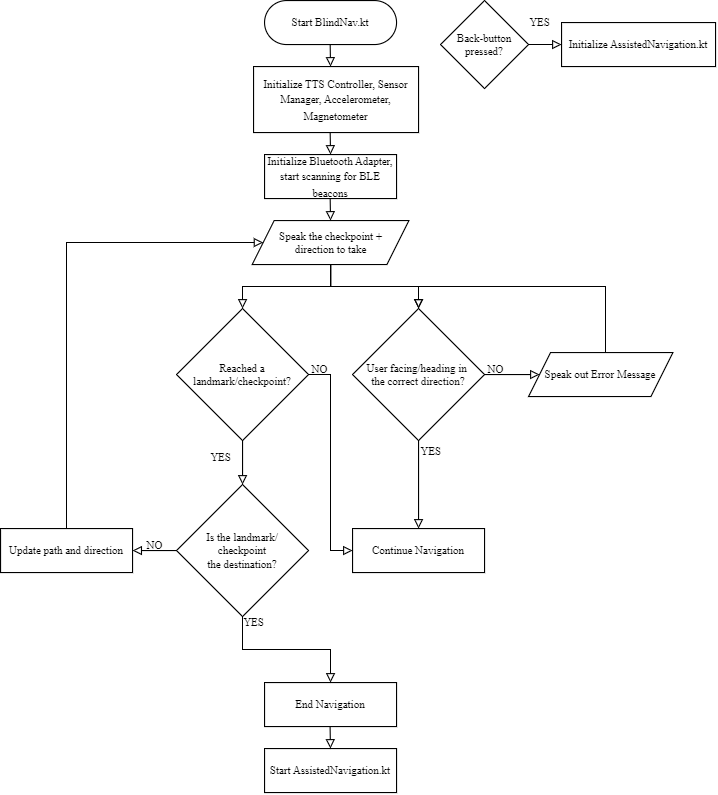

The diagram above was exported from draw.io. Its source (the exported page's mxGraphModel, read from the mxfile embedded in the PNG):
<mxGraphModel dx="628" dy="618" grid="1" gridSize="10" guides="1" tooltips="1" connect="1" arrows="1" fold="1" page="1" pageScale="1" pageWidth="827" pageHeight="1169" math="0" shadow="0">
  <root>
    <mxCell id="WIyWlLk6GJQsqaUBKTNV-0" />
    <mxCell id="WIyWlLk6GJQsqaUBKTNV-1" parent="WIyWlLk6GJQsqaUBKTNV-0" />
    <mxCell id="q4UdT9tsgyTZ3_1nQJ-w-0" value="&lt;font size=&quot;1&quot; face=&quot;Times New Roman&quot;&gt;Start BlindNav.kt&lt;/font&gt;" style="rounded=1;whiteSpace=wrap;html=1;fontSize=12;glass=0;strokeWidth=1;shadow=0;arcSize=50;" vertex="1" parent="WIyWlLk6GJQsqaUBKTNV-1">
      <mxGeometry x="360" y="160" width="120" height="40" as="geometry" />
    </mxCell>
    <mxCell id="q4UdT9tsgyTZ3_1nQJ-w-1" value="&lt;span style=&quot;border-color: var(--border-color);&quot;&gt;&lt;font style=&quot;font-size: 10px;&quot;&gt;Initialize TTS Controller, Sensor Manager, Accelerometer, Magnetometer&lt;/font&gt;&lt;/span&gt;" style="rounded=0;whiteSpace=wrap;html=1;fontFamily=Times New Roman;fontSize=12;" vertex="1" parent="WIyWlLk6GJQsqaUBKTNV-1">
      <mxGeometry x="350" y="220" width="150" height="60" as="geometry" />
    </mxCell>
    <mxCell id="q4UdT9tsgyTZ3_1nQJ-w-13" value="&lt;span style=&quot;border-color: var(--border-color);&quot;&gt;&lt;font style=&quot;font-size: 10px;&quot;&gt;Initialize AssistedNavigation.kt&lt;/font&gt;&lt;/span&gt;" style="rounded=0;whiteSpace=wrap;html=1;fontFamily=Times New Roman;fontSize=12;" vertex="1" parent="WIyWlLk6GJQsqaUBKTNV-1">
      <mxGeometry x="630" y="180" width="140" height="40" as="geometry" />
    </mxCell>
    <mxCell id="q4UdT9tsgyTZ3_1nQJ-w-22" value="NO" style="text;html=1;align=center;verticalAlign=middle;resizable=0;points=[];autosize=1;strokeColor=none;fillColor=none;fontSize=10;fontFamily=Times New Roman;" vertex="1" parent="WIyWlLk6GJQsqaUBKTNV-1">
      <mxGeometry x="390" y="480" width="40" height="30" as="geometry" />
    </mxCell>
    <mxCell id="q4UdT9tsgyTZ3_1nQJ-w-26" value="YES" style="text;html=1;align=center;verticalAlign=middle;resizable=0;points=[];autosize=1;strokeColor=none;fillColor=none;fontSize=10;fontFamily=Times New Roman;" vertex="1" parent="WIyWlLk6GJQsqaUBKTNV-1">
      <mxGeometry x="590" y="165" width="40" height="30" as="geometry" />
    </mxCell>
    <mxCell id="q4UdT9tsgyTZ3_1nQJ-w-42" value="" style="edgeStyle=orthogonalEdgeStyle;rounded=0;orthogonalLoop=1;jettySize=auto;html=1;fontFamily=Times New Roman;fontSize=10;endArrow=block;endFill=0;" edge="1" parent="WIyWlLk6GJQsqaUBKTNV-1" source="q4UdT9tsgyTZ3_1nQJ-w-27" target="q4UdT9tsgyTZ3_1nQJ-w-13">
      <mxGeometry relative="1" as="geometry" />
    </mxCell>
    <mxCell id="q4UdT9tsgyTZ3_1nQJ-w-27" value="Back-button pressed?" style="rhombus;whiteSpace=wrap;html=1;fontFamily=Times New Roman;fontSize=10;" vertex="1" parent="WIyWlLk6GJQsqaUBKTNV-1">
      <mxGeometry x="520" y="160" width="80" height="80" as="geometry" />
    </mxCell>
    <mxCell id="q4UdT9tsgyTZ3_1nQJ-w-97" style="edgeStyle=orthogonalEdgeStyle;rounded=0;sketch=0;orthogonalLoop=1;jettySize=auto;html=1;fontFamily=Times New Roman;fontSize=10;endArrow=block;endFill=0;" edge="1" parent="WIyWlLk6GJQsqaUBKTNV-1" source="q4UdT9tsgyTZ3_1nQJ-w-28" target="q4UdT9tsgyTZ3_1nQJ-w-38">
      <mxGeometry relative="1" as="geometry" />
    </mxCell>
    <mxCell id="q4UdT9tsgyTZ3_1nQJ-w-98" style="edgeStyle=orthogonalEdgeStyle;rounded=0;sketch=0;orthogonalLoop=1;jettySize=auto;html=1;entryX=0;entryY=0.5;entryDx=0;entryDy=0;fontFamily=Times New Roman;fontSize=10;endArrow=block;endFill=0;" edge="1" parent="WIyWlLk6GJQsqaUBKTNV-1" source="q4UdT9tsgyTZ3_1nQJ-w-28" target="q4UdT9tsgyTZ3_1nQJ-w-29">
      <mxGeometry relative="1" as="geometry" />
    </mxCell>
    <mxCell id="q4UdT9tsgyTZ3_1nQJ-w-28" value="User facing/heading in&amp;nbsp;&lt;br&gt;the correct direction?" style="rhombus;whiteSpace=wrap;html=1;fontFamily=Times New Roman;fontSize=10;" vertex="1" parent="WIyWlLk6GJQsqaUBKTNV-1">
      <mxGeometry x="440" y="440" width="120" height="120" as="geometry" />
    </mxCell>
    <mxCell id="q4UdT9tsgyTZ3_1nQJ-w-101" style="edgeStyle=orthogonalEdgeStyle;rounded=0;sketch=0;orthogonalLoop=1;jettySize=auto;html=1;entryX=0.5;entryY=0;entryDx=0;entryDy=0;fontFamily=Times New Roman;fontSize=10;endArrow=block;endFill=0;" edge="1" parent="WIyWlLk6GJQsqaUBKTNV-1" source="q4UdT9tsgyTZ3_1nQJ-w-29" target="q4UdT9tsgyTZ3_1nQJ-w-28">
      <mxGeometry relative="1" as="geometry">
        <Array as="points">
          <mxPoint x="670" y="420" />
          <mxPoint x="500" y="420" />
        </Array>
      </mxGeometry>
    </mxCell>
    <mxCell id="q4UdT9tsgyTZ3_1nQJ-w-29" value="Speak out Error Message" style="shape=parallelogram;perimeter=parallelogramPerimeter;whiteSpace=wrap;html=1;fixedSize=1;fontFamily=Times New Roman;fontSize=10;" vertex="1" parent="WIyWlLk6GJQsqaUBKTNV-1">
      <mxGeometry x="600" y="480" width="131.25" height="40" as="geometry" />
    </mxCell>
    <mxCell id="q4UdT9tsgyTZ3_1nQJ-w-88" style="edgeStyle=orthogonalEdgeStyle;rounded=0;sketch=0;orthogonalLoop=1;jettySize=auto;html=1;entryX=0.5;entryY=0;entryDx=0;entryDy=0;fontFamily=Times New Roman;fontSize=10;endArrow=block;endFill=0;" edge="1" parent="WIyWlLk6GJQsqaUBKTNV-1" source="q4UdT9tsgyTZ3_1nQJ-w-30" target="q4UdT9tsgyTZ3_1nQJ-w-41">
      <mxGeometry relative="1" as="geometry" />
    </mxCell>
    <mxCell id="q4UdT9tsgyTZ3_1nQJ-w-89" style="edgeStyle=orthogonalEdgeStyle;rounded=0;sketch=0;orthogonalLoop=1;jettySize=auto;html=1;fontFamily=Times New Roman;fontSize=10;endArrow=block;endFill=0;" edge="1" parent="WIyWlLk6GJQsqaUBKTNV-1" source="q4UdT9tsgyTZ3_1nQJ-w-30" target="q4UdT9tsgyTZ3_1nQJ-w-28">
      <mxGeometry relative="1" as="geometry" />
    </mxCell>
    <mxCell id="q4UdT9tsgyTZ3_1nQJ-w-30" value="Speak the checkpoint + &lt;br&gt;direction to take" style="shape=parallelogram;perimeter=parallelogramPerimeter;whiteSpace=wrap;html=1;fixedSize=1;fontFamily=Times New Roman;fontSize=10;" vertex="1" parent="WIyWlLk6GJQsqaUBKTNV-1">
      <mxGeometry x="348.75" y="360" width="142.5" height="40" as="geometry" />
    </mxCell>
    <mxCell id="q4UdT9tsgyTZ3_1nQJ-w-34" value="&lt;span style=&quot;border-color: var(--border-color);&quot;&gt;&lt;font style=&quot;font-size: 10px;&quot;&gt;Initialize Bluetooth Adapter, start scanning for BLE beacons&lt;/font&gt;&lt;/span&gt;" style="rounded=0;whiteSpace=wrap;html=1;fontFamily=Times New Roman;fontSize=12;" vertex="1" parent="WIyWlLk6GJQsqaUBKTNV-1">
      <mxGeometry x="360" y="300" width="120" height="40" as="geometry" />
    </mxCell>
    <mxCell id="q4UdT9tsgyTZ3_1nQJ-w-35" value="&lt;span style=&quot;border-color: var(--border-color);&quot;&gt;&lt;font style=&quot;font-size: 10px;&quot;&gt;End Navigation&lt;/font&gt;&lt;/span&gt;" style="rounded=0;whiteSpace=wrap;html=1;fontFamily=Times New Roman;fontSize=12;" vertex="1" parent="WIyWlLk6GJQsqaUBKTNV-1">
      <mxGeometry x="360" y="780" width="120" height="40" as="geometry" />
    </mxCell>
    <mxCell id="q4UdT9tsgyTZ3_1nQJ-w-36" value="&lt;span style=&quot;border-color: var(--border-color);&quot;&gt;&lt;font style=&quot;font-size: 10px;&quot;&gt;Start AssistedNavigation.kt&lt;/font&gt;&lt;/span&gt;" style="rounded=0;whiteSpace=wrap;html=1;fontFamily=Times New Roman;fontSize=12;" vertex="1" parent="WIyWlLk6GJQsqaUBKTNV-1">
      <mxGeometry x="360" y="840" width="120" height="40" as="geometry" />
    </mxCell>
    <mxCell id="q4UdT9tsgyTZ3_1nQJ-w-38" value="&lt;span style=&quot;border-color: var(--border-color);&quot;&gt;&lt;font style=&quot;font-size: 10px;&quot;&gt;Continue Navigation&lt;/font&gt;&lt;/span&gt;" style="rounded=0;whiteSpace=wrap;html=1;fontFamily=Times New Roman;fontSize=12;" vertex="1" parent="WIyWlLk6GJQsqaUBKTNV-1">
      <mxGeometry x="440" y="640" width="120" height="40" as="geometry" />
    </mxCell>
    <mxCell id="q4UdT9tsgyTZ3_1nQJ-w-90" style="edgeStyle=orthogonalEdgeStyle;rounded=0;sketch=0;orthogonalLoop=1;jettySize=auto;html=1;exitX=0.5;exitY=1;exitDx=0;exitDy=0;entryX=0.5;entryY=0;entryDx=0;entryDy=0;fontFamily=Times New Roman;fontSize=10;endArrow=block;endFill=0;" edge="1" parent="WIyWlLk6GJQsqaUBKTNV-1" source="q4UdT9tsgyTZ3_1nQJ-w-41" target="q4UdT9tsgyTZ3_1nQJ-w-81">
      <mxGeometry relative="1" as="geometry" />
    </mxCell>
    <mxCell id="q4UdT9tsgyTZ3_1nQJ-w-91" style="edgeStyle=orthogonalEdgeStyle;rounded=0;sketch=0;orthogonalLoop=1;jettySize=auto;html=1;entryX=0;entryY=0.5;entryDx=0;entryDy=0;fontFamily=Times New Roman;fontSize=10;endArrow=block;endFill=0;" edge="1" parent="WIyWlLk6GJQsqaUBKTNV-1" source="q4UdT9tsgyTZ3_1nQJ-w-41" target="q4UdT9tsgyTZ3_1nQJ-w-38">
      <mxGeometry relative="1" as="geometry" />
    </mxCell>
    <mxCell id="q4UdT9tsgyTZ3_1nQJ-w-41" value="Reached a landmark/checkpoint?" style="rhombus;whiteSpace=wrap;html=1;fontFamily=Times New Roman;fontSize=10;" vertex="1" parent="WIyWlLk6GJQsqaUBKTNV-1">
      <mxGeometry x="280" y="440" width="120" height="120" as="geometry" />
    </mxCell>
    <mxCell id="q4UdT9tsgyTZ3_1nQJ-w-47" value="" style="endArrow=block;html=1;rounded=0;sketch=0;fontFamily=Times New Roman;fontSize=10;endFill=0;" edge="1" parent="WIyWlLk6GJQsqaUBKTNV-1">
      <mxGeometry width="50" height="50" relative="1" as="geometry">
        <mxPoint x="419.65999999999997" y="200" as="sourcePoint" />
        <mxPoint x="420" y="220" as="targetPoint" />
      </mxGeometry>
    </mxCell>
    <mxCell id="q4UdT9tsgyTZ3_1nQJ-w-48" value="" style="endArrow=block;html=1;rounded=0;sketch=0;fontFamily=Times New Roman;fontSize=10;endFill=0;" edge="1" parent="WIyWlLk6GJQsqaUBKTNV-1">
      <mxGeometry width="50" height="50" relative="1" as="geometry">
        <mxPoint x="419.6600000000001" y="280" as="sourcePoint" />
        <mxPoint x="420" y="300" as="targetPoint" />
      </mxGeometry>
    </mxCell>
    <mxCell id="q4UdT9tsgyTZ3_1nQJ-w-49" value="" style="endArrow=block;html=1;rounded=0;sketch=0;fontFamily=Times New Roman;fontSize=10;endFill=0;" edge="1" parent="WIyWlLk6GJQsqaUBKTNV-1">
      <mxGeometry width="50" height="50" relative="1" as="geometry">
        <mxPoint x="419.6600000000001" y="340" as="sourcePoint" />
        <mxPoint x="420" y="360" as="targetPoint" />
      </mxGeometry>
    </mxCell>
    <mxCell id="q4UdT9tsgyTZ3_1nQJ-w-62" value="" style="endArrow=block;html=1;rounded=0;sketch=0;fontFamily=Times New Roman;fontSize=10;endFill=0;" edge="1" parent="WIyWlLk6GJQsqaUBKTNV-1">
      <mxGeometry width="50" height="50" relative="1" as="geometry">
        <mxPoint x="419.58000000000004" y="820" as="sourcePoint" />
        <mxPoint x="419.91999999999996" y="840" as="targetPoint" />
      </mxGeometry>
    </mxCell>
    <mxCell id="q4UdT9tsgyTZ3_1nQJ-w-74" value="YES" style="text;html=1;align=center;verticalAlign=middle;resizable=0;points=[];autosize=1;strokeColor=none;fillColor=none;fontSize=10;fontFamily=Times New Roman;" vertex="1" parent="WIyWlLk6GJQsqaUBKTNV-1">
      <mxGeometry x="300" y="560" width="40" height="30" as="geometry" />
    </mxCell>
    <mxCell id="q4UdT9tsgyTZ3_1nQJ-w-77" value="NO" style="text;html=1;align=center;verticalAlign=middle;resizable=0;points=[];autosize=1;strokeColor=none;fillColor=none;fontSize=10;fontFamily=Times New Roman;" vertex="1" parent="WIyWlLk6GJQsqaUBKTNV-1">
      <mxGeometry x="240" y="640" width="40" height="30" as="geometry" />
    </mxCell>
    <mxCell id="q4UdT9tsgyTZ3_1nQJ-w-79" value="YES" style="text;html=1;align=center;verticalAlign=middle;resizable=0;points=[];autosize=1;strokeColor=none;fillColor=none;fontSize=10;fontFamily=Times New Roman;" vertex="1" parent="WIyWlLk6GJQsqaUBKTNV-1">
      <mxGeometry x="330" y="710" width="40" height="30" as="geometry" />
    </mxCell>
    <mxCell id="q4UdT9tsgyTZ3_1nQJ-w-93" style="edgeStyle=orthogonalEdgeStyle;rounded=0;sketch=0;orthogonalLoop=1;jettySize=auto;html=1;exitX=0.5;exitY=1;exitDx=0;exitDy=0;entryX=0.5;entryY=0;entryDx=0;entryDy=0;fontFamily=Times New Roman;fontSize=10;endArrow=block;endFill=0;" edge="1" parent="WIyWlLk6GJQsqaUBKTNV-1" source="q4UdT9tsgyTZ3_1nQJ-w-81" target="q4UdT9tsgyTZ3_1nQJ-w-35">
      <mxGeometry relative="1" as="geometry" />
    </mxCell>
    <mxCell id="q4UdT9tsgyTZ3_1nQJ-w-95" style="edgeStyle=orthogonalEdgeStyle;rounded=0;sketch=0;orthogonalLoop=1;jettySize=auto;html=1;entryX=1;entryY=0.5;entryDx=0;entryDy=0;fontFamily=Times New Roman;fontSize=10;endArrow=block;endFill=0;" edge="1" parent="WIyWlLk6GJQsqaUBKTNV-1" source="q4UdT9tsgyTZ3_1nQJ-w-81" target="q4UdT9tsgyTZ3_1nQJ-w-94">
      <mxGeometry relative="1" as="geometry" />
    </mxCell>
    <mxCell id="q4UdT9tsgyTZ3_1nQJ-w-81" value="Is the landmark/&lt;br&gt;checkpoint &lt;br&gt;the destination?" style="rhombus;whiteSpace=wrap;html=1;fontFamily=Times New Roman;fontSize=10;" vertex="1" parent="WIyWlLk6GJQsqaUBKTNV-1">
      <mxGeometry x="280" y="600" width="120" height="120" as="geometry" />
    </mxCell>
    <mxCell id="q4UdT9tsgyTZ3_1nQJ-w-84" value="YES" style="text;html=1;align=center;verticalAlign=middle;resizable=0;points=[];autosize=1;strokeColor=none;fillColor=none;fontSize=10;fontFamily=Times New Roman;" vertex="1" parent="WIyWlLk6GJQsqaUBKTNV-1">
      <mxGeometry x="491.25" y="555" width="40" height="30" as="geometry" />
    </mxCell>
    <mxCell id="q4UdT9tsgyTZ3_1nQJ-w-96" style="edgeStyle=orthogonalEdgeStyle;rounded=0;sketch=0;orthogonalLoop=1;jettySize=auto;html=1;entryX=0;entryY=0.5;entryDx=0;entryDy=0;fontFamily=Times New Roman;fontSize=10;endArrow=block;endFill=0;" edge="1" parent="WIyWlLk6GJQsqaUBKTNV-1" source="q4UdT9tsgyTZ3_1nQJ-w-94" target="q4UdT9tsgyTZ3_1nQJ-w-30">
      <mxGeometry relative="1" as="geometry">
        <Array as="points">
          <mxPoint x="180" y="380" />
        </Array>
      </mxGeometry>
    </mxCell>
    <mxCell id="q4UdT9tsgyTZ3_1nQJ-w-94" value="&lt;span style=&quot;border-color: var(--border-color);&quot;&gt;&lt;font style=&quot;font-size: 10px;&quot;&gt;Update path and direction&lt;/font&gt;&lt;/span&gt;" style="rounded=0;whiteSpace=wrap;html=1;fontFamily=Times New Roman;fontSize=12;" vertex="1" parent="WIyWlLk6GJQsqaUBKTNV-1">
      <mxGeometry x="120" y="640" width="120" height="40" as="geometry" />
    </mxCell>
    <mxCell id="q4UdT9tsgyTZ3_1nQJ-w-99" value="NO" style="text;html=1;align=center;verticalAlign=middle;resizable=0;points=[];autosize=1;strokeColor=none;fillColor=none;fontSize=10;fontFamily=Times New Roman;" vertex="1" parent="WIyWlLk6GJQsqaUBKTNV-1">
      <mxGeometry x="550" y="480" width="40" height="30" as="geometry" />
    </mxCell>
  </root>
</mxGraphModel>